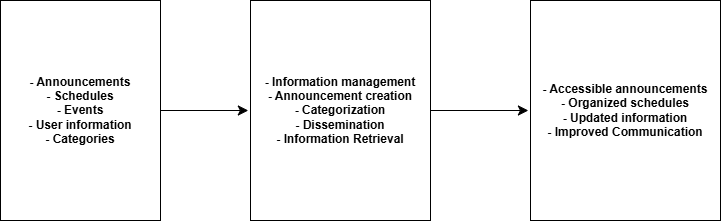

The diagram above was exported from draw.io. Its source (the exported page's mxGraphModel, read from the mxfile embedded in the PNG):
<mxGraphModel dx="1625" dy="452" grid="1" gridSize="10" guides="1" tooltips="1" connect="1" arrows="1" fold="1" page="1" pageScale="1" pageWidth="850" pageHeight="1100" math="0" shadow="0">
  <root>
    <mxCell id="0" />
    <mxCell id="1" parent="0" />
    <mxCell id="cZxz7dGVzNvD8btnu1Z1-4" edge="1" parent="1" source="cZxz7dGVzNvD8btnu1Z1-1" style="edgeStyle=none;curved=1;rounded=0;orthogonalLoop=1;jettySize=auto;html=1;entryX=-0.012;entryY=0.5;entryDx=0;entryDy=0;fontSize=12;startSize=8;endSize=8;entryPerimeter=0;strokeColor=default;" target="cZxz7dGVzNvD8btnu1Z1-2">
      <mxGeometry relative="1" as="geometry" />
    </mxCell>
    <mxCell id="cZxz7dGVzNvD8btnu1Z1-1" parent="1" style="whiteSpace=wrap;html=1;strokeColor=default;" value="&lt;b&gt;- Announcements&lt;/b&gt;&lt;div&gt;&lt;b&gt;- Schedules&lt;/b&gt;&lt;/div&gt;&lt;div&gt;&lt;b&gt;- Events&lt;/b&gt;&lt;/div&gt;&lt;div&gt;&lt;b&gt;- User information&lt;/b&gt;&lt;/div&gt;&lt;div&gt;&lt;b&gt;- Categories&lt;/b&gt;&lt;/div&gt;" vertex="1">
      <mxGeometry height="220" width="160" x="-60" y="100" as="geometry" />
    </mxCell>
    <mxCell id="cZxz7dGVzNvD8btnu1Z1-5" edge="1" parent="1" source="cZxz7dGVzNvD8btnu1Z1-2" style="edgeStyle=none;curved=1;rounded=0;orthogonalLoop=1;jettySize=auto;html=1;entryX=-0.011;entryY=0.5;entryDx=0;entryDy=0;fontSize=12;startSize=8;endSize=8;entryPerimeter=0;strokeColor=default;" target="cZxz7dGVzNvD8btnu1Z1-3">
      <mxGeometry relative="1" as="geometry" />
    </mxCell>
    <mxCell id="cZxz7dGVzNvD8btnu1Z1-2" parent="1" style="whiteSpace=wrap;html=1;strokeColor=default;" value="&lt;b&gt;- Information management&lt;/b&gt;&lt;div&gt;&lt;b&gt;- Announcement creation&lt;/b&gt;&lt;/div&gt;&lt;div&gt;&lt;b&gt;- Categorization&lt;/b&gt;&lt;/div&gt;&lt;div&gt;&lt;b&gt;- Dissemination&lt;/b&gt;&lt;/div&gt;&lt;div&gt;&lt;b&gt;- Information Retrieval&lt;/b&gt;&lt;/div&gt;" vertex="1">
      <mxGeometry height="220" width="180" x="190" y="100" as="geometry" />
    </mxCell>
    <mxCell id="cZxz7dGVzNvD8btnu1Z1-3" parent="1" style="whiteSpace=wrap;html=1;strokeColor=default;" value="&lt;div&gt;&lt;b&gt;- Accessible announcements&lt;/b&gt;&lt;/div&gt;&lt;div&gt;&lt;b&gt;- Organized schedules&lt;/b&gt;&lt;/div&gt;&lt;div&gt;&lt;b&gt;- Updated information&lt;/b&gt;&lt;/div&gt;&lt;div&gt;&lt;b&gt;- Improved Communication&lt;/b&gt;&lt;/div&gt;" vertex="1">
      <mxGeometry height="220" width="190" x="470" y="100" as="geometry" />
    </mxCell>
  </root>
</mxGraphModel>